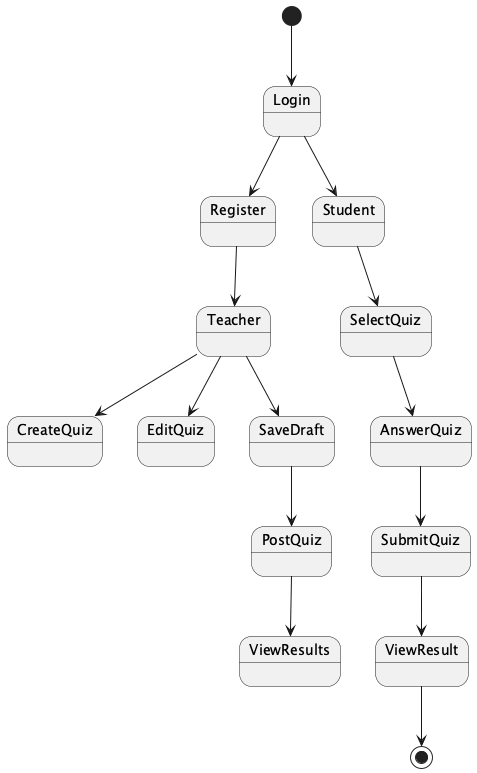

The diagram above was rendered by PlantUML. Its source (embedded in the PNG):
@startuml
[*] --> Login
Login --> Register
Register --> Teacher
Teacher --> CreateQuiz
Teacher --> EditQuiz
Teacher --> SaveDraft
SaveDraft --> PostQuiz
PostQuiz --> ViewResults
Login --> Student
Student --> SelectQuiz
SelectQuiz --> AnswerQuiz
AnswerQuiz --> SubmitQuiz
SubmitQuiz --> ViewResult
ViewResult --> [*]

@enduml